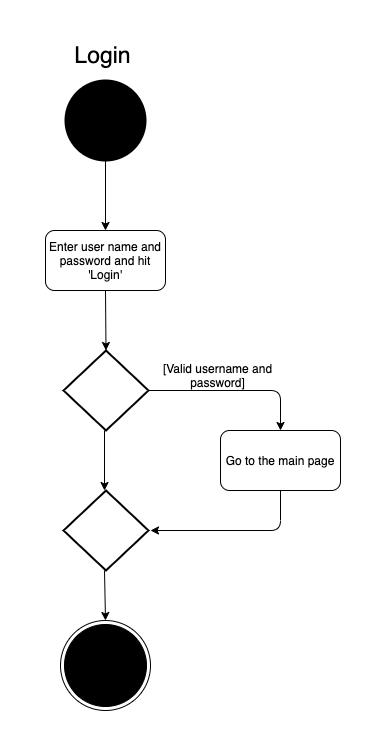

The diagram above was exported from draw.io. Its source (the exported page's mxGraphModel, read from the mxfile embedded in the PNG):
<mxGraphModel dx="1186" dy="651" grid="1" gridSize="10" guides="1" tooltips="1" connect="1" arrows="1" fold="1" page="1" pageScale="1" pageWidth="850" pageHeight="1100" math="0" shadow="0">
  <root>
    <mxCell id="0" />
    <mxCell id="1" parent="0" />
    <mxCell id="kLc_2lXJaYn2wSn4SLKR-2" value="" style="ellipse;html=1;shape=endState;fillColor=#000000;strokeColor=#000000;" vertex="1" parent="1">
      <mxGeometry x="380" y="600" width="90" height="90" as="geometry" />
    </mxCell>
    <mxCell id="kLc_2lXJaYn2wSn4SLKR-3" value="" style="strokeWidth=2;html=1;shape=mxgraph.flowchart.start_2;whiteSpace=wrap;fillColor=#000000;" vertex="1" parent="1">
      <mxGeometry x="385" y="60" width="80" height="80" as="geometry" />
    </mxCell>
    <mxCell id="kLc_2lXJaYn2wSn4SLKR-4" value="Enter user name and password and hit 'Login'" style="rounded=1;whiteSpace=wrap;html=1;strokeColor=#000000;fillColor=#FFFFFF;" vertex="1" parent="1">
      <mxGeometry x="365" y="210" width="120" height="60" as="geometry" />
    </mxCell>
    <mxCell id="kLc_2lXJaYn2wSn4SLKR-5" value="" style="strokeWidth=2;html=1;shape=mxgraph.flowchart.decision;whiteSpace=wrap;fillColor=#FFFFFF;" vertex="1" parent="1">
      <mxGeometry x="383" y="330" width="85" height="80" as="geometry" />
    </mxCell>
    <mxCell id="kLc_2lXJaYn2wSn4SLKR-6" value="" style="endArrow=classic;html=1;exitX=0.5;exitY=1;exitDx=0;exitDy=0;entryX=0.5;entryY=0;entryDx=0;entryDy=0;entryPerimeter=0;" edge="1" parent="1" source="kLc_2lXJaYn2wSn4SLKR-4" target="kLc_2lXJaYn2wSn4SLKR-5">
      <mxGeometry width="50" height="50" relative="1" as="geometry">
        <mxPoint x="400" y="380" as="sourcePoint" />
        <mxPoint x="450" y="330" as="targetPoint" />
      </mxGeometry>
    </mxCell>
    <mxCell id="kLc_2lXJaYn2wSn4SLKR-8" value="" style="endArrow=classic;html=1;entryX=0.5;entryY=0;entryDx=0;entryDy=0;" edge="1" parent="1" source="kLc_2lXJaYn2wSn4SLKR-3" target="kLc_2lXJaYn2wSn4SLKR-4">
      <mxGeometry width="50" height="50" relative="1" as="geometry">
        <mxPoint x="419.5" y="150" as="sourcePoint" />
        <mxPoint x="419.5" y="210" as="targetPoint" />
      </mxGeometry>
    </mxCell>
    <mxCell id="kLc_2lXJaYn2wSn4SLKR-9" value="" style="endArrow=classic;html=1;exitX=0.5;exitY=1;exitDx=0;exitDy=0;entryX=0.5;entryY=0;entryDx=0;entryDy=0;entryPerimeter=0;" edge="1" parent="1">
      <mxGeometry width="50" height="50" relative="1" as="geometry">
        <mxPoint x="424" y="410" as="sourcePoint" />
        <mxPoint x="424" y="470" as="targetPoint" />
      </mxGeometry>
    </mxCell>
    <mxCell id="kLc_2lXJaYn2wSn4SLKR-13" value="" style="strokeWidth=2;html=1;shape=mxgraph.flowchart.decision;whiteSpace=wrap;fillColor=#FFFFFF;" vertex="1" parent="1">
      <mxGeometry x="383" y="470" width="85" height="80" as="geometry" />
    </mxCell>
    <mxCell id="kLc_2lXJaYn2wSn4SLKR-14" value="" style="endArrow=classic;html=1;exitX=0.5;exitY=1;exitDx=0;exitDy=0;entryX=0.5;entryY=0;entryDx=0;entryDy=0;" edge="1" parent="1" target="kLc_2lXJaYn2wSn4SLKR-2">
      <mxGeometry width="50" height="50" relative="1" as="geometry">
        <mxPoint x="424" y="550" as="sourcePoint" />
        <mxPoint x="424" y="590" as="targetPoint" />
      </mxGeometry>
    </mxCell>
    <mxCell id="kLc_2lXJaYn2wSn4SLKR-16" value="Go to the main page" style="rounded=1;whiteSpace=wrap;html=1;strokeColor=#000000;fillColor=#FFFFFF;" vertex="1" parent="1">
      <mxGeometry x="540" y="410" width="120" height="60" as="geometry" />
    </mxCell>
    <mxCell id="kLc_2lXJaYn2wSn4SLKR-17" value="" style="endArrow=classic;html=1;exitX=1;exitY=0.5;exitDx=0;exitDy=0;exitPerimeter=0;entryX=0.5;entryY=0;entryDx=0;entryDy=0;" edge="1" parent="1" source="kLc_2lXJaYn2wSn4SLKR-5" target="kLc_2lXJaYn2wSn4SLKR-16">
      <mxGeometry width="50" height="50" relative="1" as="geometry">
        <mxPoint x="485" y="370" as="sourcePoint" />
        <mxPoint x="535" y="320" as="targetPoint" />
        <Array as="points">
          <mxPoint x="600" y="370" />
        </Array>
      </mxGeometry>
    </mxCell>
    <mxCell id="kLc_2lXJaYn2wSn4SLKR-18" value="" style="endArrow=classic;html=1;exitX=0.5;exitY=1;exitDx=0;exitDy=0;" edge="1" parent="1" source="kLc_2lXJaYn2wSn4SLKR-16">
      <mxGeometry width="50" height="50" relative="1" as="geometry">
        <mxPoint x="500" y="510" as="sourcePoint" />
        <mxPoint x="470" y="510" as="targetPoint" />
        <Array as="points">
          <mxPoint x="600" y="510" />
        </Array>
      </mxGeometry>
    </mxCell>
    <mxCell id="kLc_2lXJaYn2wSn4SLKR-20" value="[Valid username and password]" style="text;html=1;strokeColor=none;fillColor=none;align=center;verticalAlign=middle;whiteSpace=wrap;rounded=0;" vertex="1" parent="1">
      <mxGeometry x="465" y="330" width="145" height="50" as="geometry" />
    </mxCell>
    <mxCell id="kLc_2lXJaYn2wSn4SLKR-32" value="&lt;font style=&quot;font-size: 23px&quot;&gt;Login&lt;/font&gt;" style="text;html=1;strokeColor=none;fillColor=none;align=center;verticalAlign=middle;whiteSpace=wrap;rounded=0;" vertex="1" parent="1">
      <mxGeometry x="350" y="10" width="145" height="50" as="geometry" />
    </mxCell>
  </root>
</mxGraphModel>